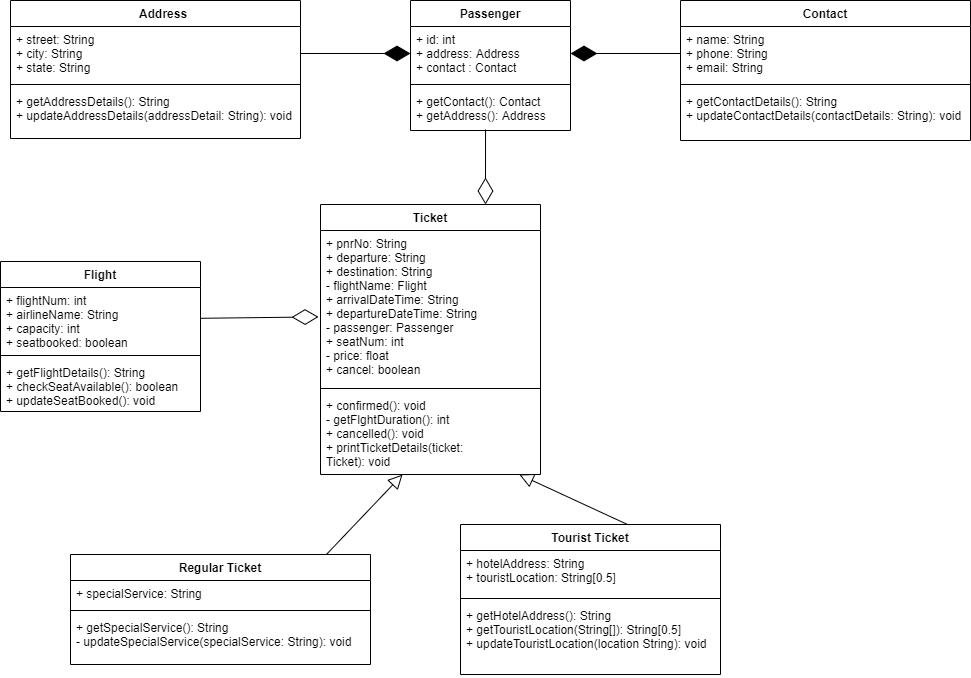

The diagram above was exported from draw.io. Its source (the exported page's mxGraphModel, read from the mxfile embedded in the PNG):
<mxGraphModel dx="868" dy="527" grid="1" gridSize="10" guides="1" tooltips="1" connect="1" arrows="1" fold="1" page="1" pageScale="1" pageWidth="1100" pageHeight="850" math="0" shadow="0">
  <root>
    <mxCell id="0" />
    <mxCell id="1" parent="0" />
    <mxCell id="fT6kUzEY0MPo0bprydwB-1" value="Ticket" style="swimlane;fontStyle=1;align=center;verticalAlign=top;childLayout=stackLayout;horizontal=1;startSize=26;horizontalStack=0;resizeParent=1;resizeParentMax=0;resizeLast=0;collapsible=1;marginBottom=0;" parent="1" vertex="1">
      <mxGeometry x="350" y="260" width="220" height="270" as="geometry" />
    </mxCell>
    <mxCell id="fT6kUzEY0MPo0bprydwB-2" value="+ pnrNo: String&#10;+ departure: String&#10;+ destination: String &#10;- flightName: Flight&#10;+ arrivalDateTime: String&#10;+ departureDateTime: String&#10;- passenger: Passenger&#10;+ seatNum: int&#10;- price: float&#10;+ cancel: boolean" style="text;strokeColor=none;fillColor=none;align=left;verticalAlign=top;spacingLeft=4;spacingRight=4;overflow=hidden;rotatable=0;points=[[0,0.5],[1,0.5]];portConstraint=eastwest;" parent="fT6kUzEY0MPo0bprydwB-1" vertex="1">
      <mxGeometry y="26" width="220" height="154" as="geometry" />
    </mxCell>
    <mxCell id="fT6kUzEY0MPo0bprydwB-3" value="" style="line;strokeWidth=1;fillColor=none;align=left;verticalAlign=middle;spacingTop=-1;spacingLeft=3;spacingRight=3;rotatable=0;labelPosition=right;points=[];portConstraint=eastwest;" parent="fT6kUzEY0MPo0bprydwB-1" vertex="1">
      <mxGeometry y="180" width="220" height="8" as="geometry" />
    </mxCell>
    <mxCell id="fT6kUzEY0MPo0bprydwB-4" value="+ confirmed(): void&#10;- getFlghtDuration(): int&#10;+ cancelled(): void&#10;+ printTicketDetails(ticket:&#10;Ticket): void" style="text;strokeColor=none;fillColor=none;align=left;verticalAlign=top;spacingLeft=4;spacingRight=4;overflow=hidden;rotatable=0;points=[[0,0.5],[1,0.5]];portConstraint=eastwest;" parent="fT6kUzEY0MPo0bprydwB-1" vertex="1">
      <mxGeometry y="188" width="220" height="82" as="geometry" />
    </mxCell>
    <mxCell id="fT6kUzEY0MPo0bprydwB-5" value="     Address" style="swimlane;fontStyle=1;align=center;verticalAlign=top;childLayout=stackLayout;horizontal=1;startSize=26;horizontalStack=0;resizeParent=1;resizeParentMax=0;resizeLast=0;collapsible=1;marginBottom=0;" parent="1" vertex="1">
      <mxGeometry x="40" y="56" width="290" height="138" as="geometry" />
    </mxCell>
    <mxCell id="fT6kUzEY0MPo0bprydwB-6" value="+ street: String&#10;+ city: String&#10;+ state: String" style="text;strokeColor=none;fillColor=none;align=left;verticalAlign=top;spacingLeft=4;spacingRight=4;overflow=hidden;rotatable=0;points=[[0,0.5],[1,0.5]];portConstraint=eastwest;" parent="fT6kUzEY0MPo0bprydwB-5" vertex="1">
      <mxGeometry y="26" width="290" height="54" as="geometry" />
    </mxCell>
    <mxCell id="fT6kUzEY0MPo0bprydwB-7" value="" style="line;strokeWidth=1;fillColor=none;align=left;verticalAlign=middle;spacingTop=-1;spacingLeft=3;spacingRight=3;rotatable=0;labelPosition=right;points=[];portConstraint=eastwest;" parent="fT6kUzEY0MPo0bprydwB-5" vertex="1">
      <mxGeometry y="80" width="290" height="8" as="geometry" />
    </mxCell>
    <mxCell id="fT6kUzEY0MPo0bprydwB-8" value="+ getAddressDetails(): String&#10;+ updateAddressDetails(addressDetail: String): void" style="text;strokeColor=none;fillColor=none;align=left;verticalAlign=top;spacingLeft=4;spacingRight=4;overflow=hidden;rotatable=0;points=[[0,0.5],[1,0.5]];portConstraint=eastwest;" parent="fT6kUzEY0MPo0bprydwB-5" vertex="1">
      <mxGeometry y="88" width="290" height="50" as="geometry" />
    </mxCell>
    <mxCell id="fT6kUzEY0MPo0bprydwB-9" value="Contact" style="swimlane;fontStyle=1;align=center;verticalAlign=top;childLayout=stackLayout;horizontal=1;startSize=26;horizontalStack=0;resizeParent=1;resizeParentMax=0;resizeLast=0;collapsible=1;marginBottom=0;" parent="1" vertex="1">
      <mxGeometry x="710" y="56" width="290" height="140" as="geometry" />
    </mxCell>
    <mxCell id="fT6kUzEY0MPo0bprydwB-10" value="+ name: String&#10;+ phone: String&#10;+ email: String" style="text;strokeColor=none;fillColor=none;align=left;verticalAlign=top;spacingLeft=4;spacingRight=4;overflow=hidden;rotatable=0;points=[[0,0.5],[1,0.5]];portConstraint=eastwest;" parent="fT6kUzEY0MPo0bprydwB-9" vertex="1">
      <mxGeometry y="26" width="290" height="54" as="geometry" />
    </mxCell>
    <mxCell id="fT6kUzEY0MPo0bprydwB-11" value="" style="line;strokeWidth=1;fillColor=none;align=left;verticalAlign=middle;spacingTop=-1;spacingLeft=3;spacingRight=3;rotatable=0;labelPosition=right;points=[];portConstraint=eastwest;" parent="fT6kUzEY0MPo0bprydwB-9" vertex="1">
      <mxGeometry y="80" width="290" height="8" as="geometry" />
    </mxCell>
    <mxCell id="fT6kUzEY0MPo0bprydwB-12" value="+ getContactDetails(): String&#10;+ updateContactDetails(contactDetails: String): void" style="text;strokeColor=none;fillColor=none;align=left;verticalAlign=top;spacingLeft=4;spacingRight=4;overflow=hidden;rotatable=0;points=[[0,0.5],[1,0.5]];portConstraint=eastwest;" parent="fT6kUzEY0MPo0bprydwB-9" vertex="1">
      <mxGeometry y="88" width="290" height="52" as="geometry" />
    </mxCell>
    <mxCell id="fT6kUzEY0MPo0bprydwB-13" value="Flight" style="swimlane;fontStyle=1;align=center;verticalAlign=top;childLayout=stackLayout;horizontal=1;startSize=26;horizontalStack=0;resizeParent=1;resizeParentMax=0;resizeLast=0;collapsible=1;marginBottom=0;" parent="1" vertex="1">
      <mxGeometry x="30" y="317" width="200" height="150" as="geometry" />
    </mxCell>
    <mxCell id="fT6kUzEY0MPo0bprydwB-14" value="+ flightNum: int&#10;+ airlineName: String&#10;+ capacity: int&#10;+ seatbooked: boolean" style="text;strokeColor=none;fillColor=none;align=left;verticalAlign=top;spacingLeft=4;spacingRight=4;overflow=hidden;rotatable=0;points=[[0,0.5],[1,0.5]];portConstraint=eastwest;" parent="fT6kUzEY0MPo0bprydwB-13" vertex="1">
      <mxGeometry y="26" width="200" height="64" as="geometry" />
    </mxCell>
    <mxCell id="fT6kUzEY0MPo0bprydwB-15" value="" style="line;strokeWidth=1;fillColor=none;align=left;verticalAlign=middle;spacingTop=-1;spacingLeft=3;spacingRight=3;rotatable=0;labelPosition=right;points=[];portConstraint=eastwest;" parent="fT6kUzEY0MPo0bprydwB-13" vertex="1">
      <mxGeometry y="90" width="200" height="8" as="geometry" />
    </mxCell>
    <mxCell id="fT6kUzEY0MPo0bprydwB-16" value="+ getFlightDetails(): String&#10;+ checkSeatAvailable(): boolean&#10;+ updateSeatBooked(): void" style="text;strokeColor=none;fillColor=none;align=left;verticalAlign=top;spacingLeft=4;spacingRight=4;overflow=hidden;rotatable=0;points=[[0,0.5],[1,0.5]];portConstraint=eastwest;" parent="fT6kUzEY0MPo0bprydwB-13" vertex="1">
      <mxGeometry y="98" width="200" height="52" as="geometry" />
    </mxCell>
    <mxCell id="fT6kUzEY0MPo0bprydwB-17" value="Passenger" style="swimlane;fontStyle=1;align=center;verticalAlign=top;childLayout=stackLayout;horizontal=1;startSize=26;horizontalStack=0;resizeParent=1;resizeParentMax=0;resizeLast=0;collapsible=1;marginBottom=0;" parent="1" vertex="1">
      <mxGeometry x="440" y="56" width="160" height="130" as="geometry" />
    </mxCell>
    <mxCell id="fT6kUzEY0MPo0bprydwB-18" value="+ id: int&#10;+ address: Address&#10;+ contact : Contact" style="text;strokeColor=none;fillColor=none;align=left;verticalAlign=top;spacingLeft=4;spacingRight=4;overflow=hidden;rotatable=0;points=[[0,0.5],[1,0.5]];portConstraint=eastwest;" parent="fT6kUzEY0MPo0bprydwB-17" vertex="1">
      <mxGeometry y="26" width="160" height="54" as="geometry" />
    </mxCell>
    <mxCell id="fT6kUzEY0MPo0bprydwB-19" value="" style="line;strokeWidth=1;fillColor=none;align=left;verticalAlign=middle;spacingTop=-1;spacingLeft=3;spacingRight=3;rotatable=0;labelPosition=right;points=[];portConstraint=eastwest;" parent="fT6kUzEY0MPo0bprydwB-17" vertex="1">
      <mxGeometry y="80" width="160" height="8" as="geometry" />
    </mxCell>
    <mxCell id="fT6kUzEY0MPo0bprydwB-20" value="+ getContact(): Contact&#10;+ getAddress(): Address&#10;" style="text;strokeColor=none;fillColor=none;align=left;verticalAlign=top;spacingLeft=4;spacingRight=4;overflow=hidden;rotatable=0;points=[[0,0.5],[1,0.5]];portConstraint=eastwest;" parent="fT6kUzEY0MPo0bprydwB-17" vertex="1">
      <mxGeometry y="88" width="160" height="42" as="geometry" />
    </mxCell>
    <mxCell id="fT6kUzEY0MPo0bprydwB-21" value="Regular Ticket" style="swimlane;fontStyle=1;align=center;verticalAlign=top;childLayout=stackLayout;horizontal=1;startSize=26;horizontalStack=0;resizeParent=1;resizeParentMax=0;resizeLast=0;collapsible=1;marginBottom=0;" parent="1" vertex="1">
      <mxGeometry x="100" y="610" width="300" height="110" as="geometry" />
    </mxCell>
    <mxCell id="fT6kUzEY0MPo0bprydwB-22" value="+ specialService: String" style="text;strokeColor=none;fillColor=none;align=left;verticalAlign=top;spacingLeft=4;spacingRight=4;overflow=hidden;rotatable=0;points=[[0,0.5],[1,0.5]];portConstraint=eastwest;" parent="fT6kUzEY0MPo0bprydwB-21" vertex="1">
      <mxGeometry y="26" width="300" height="26" as="geometry" />
    </mxCell>
    <mxCell id="fT6kUzEY0MPo0bprydwB-23" value="" style="line;strokeWidth=1;fillColor=none;align=left;verticalAlign=middle;spacingTop=-1;spacingLeft=3;spacingRight=3;rotatable=0;labelPosition=right;points=[];portConstraint=eastwest;" parent="fT6kUzEY0MPo0bprydwB-21" vertex="1">
      <mxGeometry y="52" width="300" height="8" as="geometry" />
    </mxCell>
    <mxCell id="fT6kUzEY0MPo0bprydwB-24" value="+ getSpecialService(): String&#10;- updateSpecialService(specialService: String): void" style="text;strokeColor=none;fillColor=none;align=left;verticalAlign=top;spacingLeft=4;spacingRight=4;overflow=hidden;rotatable=0;points=[[0,0.5],[1,0.5]];portConstraint=eastwest;" parent="fT6kUzEY0MPo0bprydwB-21" vertex="1">
      <mxGeometry y="60" width="300" height="50" as="geometry" />
    </mxCell>
    <mxCell id="fT6kUzEY0MPo0bprydwB-25" value="Tourist Ticket" style="swimlane;fontStyle=1;align=center;verticalAlign=top;childLayout=stackLayout;horizontal=1;startSize=26;horizontalStack=0;resizeParent=1;resizeParentMax=0;resizeLast=0;collapsible=1;marginBottom=0;" parent="1" vertex="1">
      <mxGeometry x="490" y="580" width="260" height="150" as="geometry" />
    </mxCell>
    <mxCell id="fT6kUzEY0MPo0bprydwB-26" value="+ hotelAddress: String&#10;+ touristLocation: String[0.5]" style="text;strokeColor=none;fillColor=none;align=left;verticalAlign=top;spacingLeft=4;spacingRight=4;overflow=hidden;rotatable=0;points=[[0,0.5],[1,0.5]];portConstraint=eastwest;" parent="fT6kUzEY0MPo0bprydwB-25" vertex="1">
      <mxGeometry y="26" width="260" height="44" as="geometry" />
    </mxCell>
    <mxCell id="fT6kUzEY0MPo0bprydwB-27" value="" style="line;strokeWidth=1;fillColor=none;align=left;verticalAlign=middle;spacingTop=-1;spacingLeft=3;spacingRight=3;rotatable=0;labelPosition=right;points=[];portConstraint=eastwest;" parent="fT6kUzEY0MPo0bprydwB-25" vertex="1">
      <mxGeometry y="70" width="260" height="8" as="geometry" />
    </mxCell>
    <mxCell id="fT6kUzEY0MPo0bprydwB-28" value="+ getHotelAddress(): String&#10;+ getTouristLocation(String[]): String[0.5]&#10;+ updateTouristLocation(location String): void" style="text;strokeColor=none;fillColor=none;align=left;verticalAlign=top;spacingLeft=4;spacingRight=4;overflow=hidden;rotatable=0;points=[[0,0.5],[1,0.5]];portConstraint=eastwest;" parent="fT6kUzEY0MPo0bprydwB-25" vertex="1">
      <mxGeometry y="78" width="260" height="72" as="geometry" />
    </mxCell>
    <mxCell id="fT6kUzEY0MPo0bprydwB-32" value="" style="endArrow=diamondThin;endFill=1;endSize=24;html=1;entryX=1;entryY=0.5;entryDx=0;entryDy=0;" parent="1" source="fT6kUzEY0MPo0bprydwB-10" target="fT6kUzEY0MPo0bprydwB-18" edge="1">
      <mxGeometry width="160" relative="1" as="geometry">
        <mxPoint x="560" y="180" as="sourcePoint" />
        <mxPoint x="610" y="128" as="targetPoint" />
      </mxGeometry>
    </mxCell>
    <mxCell id="fT6kUzEY0MPo0bprydwB-33" value="" style="endArrow=diamondThin;endFill=1;endSize=24;html=1;entryX=0;entryY=0.5;entryDx=0;entryDy=0;" parent="1" source="fT6kUzEY0MPo0bprydwB-6" target="fT6kUzEY0MPo0bprydwB-18" edge="1">
      <mxGeometry width="160" relative="1" as="geometry">
        <mxPoint x="310" y="146" as="sourcePoint" />
        <mxPoint x="300" y="270" as="targetPoint" />
      </mxGeometry>
    </mxCell>
    <mxCell id="fT6kUzEY0MPo0bprydwB-37" value="" style="edgeStyle=none;html=1;endSize=12;endArrow=block;endFill=0;" parent="1" target="fT6kUzEY0MPo0bprydwB-4" edge="1">
      <mxGeometry width="160" relative="1" as="geometry">
        <mxPoint x="657" y="580" as="sourcePoint" />
        <mxPoint x="490" y="560" as="targetPoint" />
      </mxGeometry>
    </mxCell>
    <mxCell id="Gg5ThV2E8SgjLmB_qbGo-5" value="" style="endArrow=diamondThin;endFill=0;endSize=24;html=1;entryX=-0.009;entryY=0.561;entryDx=0;entryDy=0;entryPerimeter=0;" parent="1" source="fT6kUzEY0MPo0bprydwB-14" target="fT6kUzEY0MPo0bprydwB-2" edge="1">
      <mxGeometry width="160" relative="1" as="geometry">
        <mxPoint x="210" y="360" as="sourcePoint" />
        <mxPoint x="360" y="360" as="targetPoint" />
      </mxGeometry>
    </mxCell>
    <mxCell id="Gg5ThV2E8SgjLmB_qbGo-4" value="" style="endArrow=diamondThin;endFill=0;endSize=24;html=1;entryX=0.75;entryY=0;entryDx=0;entryDy=0;exitX=0.469;exitY=0.976;exitDx=0;exitDy=0;exitPerimeter=0;" parent="1" target="fT6kUzEY0MPo0bprydwB-1" edge="1" source="fT6kUzEY0MPo0bprydwB-20">
      <mxGeometry width="160" relative="1" as="geometry">
        <mxPoint x="515" y="180" as="sourcePoint" />
        <mxPoint x="730" y="320" as="targetPoint" />
      </mxGeometry>
    </mxCell>
    <mxCell id="Gg5ThV2E8SgjLmB_qbGo-6" value="" style="edgeStyle=none;html=1;endSize=12;endArrow=block;endFill=0;exitX=0.853;exitY=0;exitDx=0;exitDy=0;exitPerimeter=0;entryX=0.373;entryY=1;entryDx=0;entryDy=0;entryPerimeter=0;" parent="1" source="fT6kUzEY0MPo0bprydwB-21" target="fT6kUzEY0MPo0bprydwB-4" edge="1">
      <mxGeometry width="160" relative="1" as="geometry">
        <mxPoint x="607" y="400" as="sourcePoint" />
        <mxPoint x="390" y="511" as="targetPoint" />
      </mxGeometry>
    </mxCell>
  </root>
</mxGraphModel>